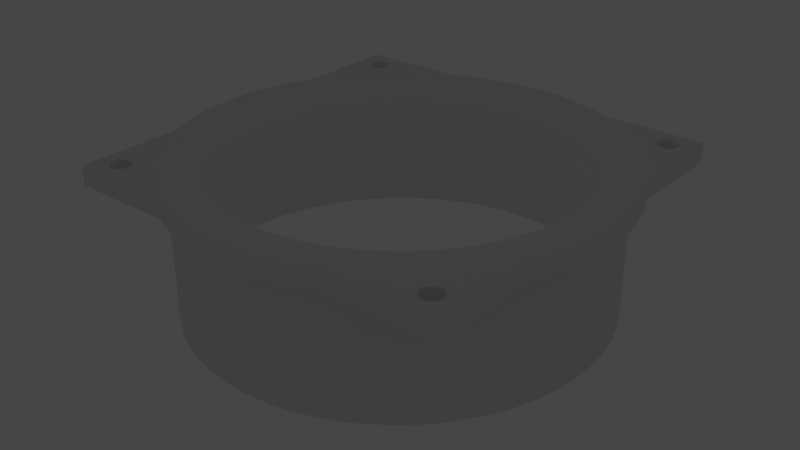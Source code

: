 # Source: fan-125tube.blend  (saved by Blender 2.82.7; exported with 4.5.12 LTS)
import bpy
from mathutils import Matrix  # noqa: F401  (used for matrix-valued properties, if any)

bpy.ops.wm.read_factory_settings(use_empty=True)
scene = bpy.context.scene
scene.name = 'Scene'

# ---- collections
col_collection = bpy.data.collections.new('Collection'); scene.collection.children.link(col_collection)

# ---- world
world_world = bpy.data.worlds.new('World'); scene.world = world_world
world_world.use_nodes = True; world_world.node_tree.nodes.clear()
_N = world_world.node_tree.nodes; _L = world_world.node_tree.links
n0 = _N.new('ShaderNodeOutputWorld'); n0.name = 'World Output'; n0.location = (300, 300)
n1 = _N.new('ShaderNodeBackground'); n1.name = 'Background'; n1.location = (10, 300)
n1.inputs[0].default_value = (0.05088, 0.05088, 0.05088, 1.0)
_L.new(n1.outputs[0], n0.inputs[0])
n0.is_active_output = True
world_world.color = (0.05088, 0.05088, 0.05088)
world_world.use_sun_shadow = False
world_world.sun_shadow_jitter_overblur = 0.0

# ---- cameras
cam_camera = bpy.data.cameras.new('Camera')
cam_camera.clip_end = 100.0
cam_camera.ortho_scale = 7.314

# ---- lights
light_light = bpy.data.lights.new('Light', 'POINT')
light_light.transmission_factor = 0.0
light_light.energy = 1000.0
light_light.shadow_soft_size = 0.1
light_light.shadow_maximum_resolution = 0.006
light_light.use_absolute_resolution = True

# ---- meshes
me_luefter_filter_klein = bpy.data.meshes.new('Luefter-Filter Klein')
me_luefter_filter_klein.from_pydata([(0.05572, 0.05342, -0.0148), (0.05572, 0.05342, -0.02065), (0.05583, 0.05258, -0.0148), (0.05583, 0.05258, -0.02065), (0.05572, 0.05174, -0.0148), (0.05572, 0.05174, -0.02065), (0.05539, 0.05096, -0.0148), (0.05539, 0.05096, -0.02065), (0.05488, 0.05029, -0.0148), (0.05488, 0.05029, -0.02065), (0.05421, 0.04977, -0.0148), (0.05421, 0.04977, -0.02065), (0.05342, 0.04945, -0.0148), (0.05342, 0.04945, -0.02065), (0.05258, 0.04934, -0.0148), (0.05258, 0.04934, -0.02065), (0.05174, 0.04945, -0.0148), (0.05174, 0.04945, -0.02065), (0.05096, 0.04977, -0.0148), (0.05096, 0.04977, -0.02065), (0.05029, 0.05029, -0.0148), (0.05029, 0.05029, -0.02065), (0.04977, 0.05096, -0.0148), (0.04977, 0.05096, -0.02065), (0.04945, 0.05174, -0.0148), (0.04945, 0.05174, -0.02065), (0.04934, 0.05258, -0.0148), (0.04934, 0.05258, -0.02065), (0.04945, 0.05342, -0.0148), (0.04945, 0.05342, -0.02065), (0.04977, 0.05421, -0.0148), (0.04977, 0.05421, -0.02065), (0.05029, 0.05488, -0.0148), (0.05029, 0.05488, -0.02065), (0.05096, 0.05539, -0.0148), (0.05096, 0.05539, -0.02065), (0.05174, 0.05572, -0.0148), (0.05174, 0.05572, -0.02065), (0.05258, 0.05583, -0.0148), (0.05258, 0.05583, -0.02065), (0.05342, 0.05572, -0.0148), (0.05342, 0.05572, -0.02065), (0.05421, 0.05539, -0.0148), (0.05421, 0.05539, -0.02065), (0.05488, 0.05488, -0.0148), (0.05488, 0.05488, -0.02065), (0.05539, 0.05421, -0.0148), (0.05539, 0.05421, -0.02065), (-0.04945, -0.05174, -0.0148), (-0.04945, -0.05174, -0.02065), (-0.04934, -0.05258, -0.0148), (-0.04934, -0.05258, -0.02065), (-0.04945, -0.05342, -0.0148), (-0.04945, -0.05342, -0.02065), (-0.04977, -0.05421, -0.0148), (-0.04977, -0.05421, -0.02065), (-0.05029, -0.05488, -0.0148), (-0.05029, -0.05488, -0.02065), (-0.05096, -0.05539, -0.0148), (-0.05096, -0.05539, -0.02065), (-0.05174, -0.05572, -0.0148), (-0.05174, -0.05572, -0.02065), (-0.05258, -0.05583, -0.0148), (-0.05258, -0.05583, -0.02065), (-0.05342, -0.05572, -0.0148), (-0.05342, -0.05572, -0.02065), (-0.05421, -0.05539, -0.0148), (-0.05421, -0.05539, -0.02065), (-0.05488, -0.05488, -0.0148), (-0.05488, -0.05488, -0.02065), (-0.05539, -0.05421, -0.0148), (-0.05539, -0.05421, -0.02065), (-0.05572, -0.05342, -0.0148), (-0.05572, -0.05342, -0.02065), (-0.05583, -0.05258, -0.0148), (-0.05583, -0.05258, -0.02065), (-0.05572, -0.05174, -0.0148), (-0.05572, -0.05174, -0.02065), (-0.05539, -0.05096, -0.0148), (-0.05539, -0.05096, -0.02065), (-0.05488, -0.05029, -0.0148), (-0.05488, -0.05029, -0.02065), (-0.05421, -0.04977, -0.0148), (-0.05421, -0.04977, -0.02065), (-0.05342, -0.04945, -0.0148), (-0.05342, -0.04945, -0.02065), (-0.05258, -0.04934, -0.0148), (-0.05258, -0.04934, -0.02065), (-0.05174, -0.04945, -0.0148), (-0.05174, -0.04945, -0.02065), (-0.05096, -0.04977, -0.0148), (-0.05096, -0.04977, -0.02065), (-0.05029, -0.05029, -0.0148), (-0.05029, -0.05029, -0.02065), (-0.04977, -0.05096, -0.0148), (-0.04977, -0.05096, -0.02065), (0.05572, -0.05174, -0.0148), (0.05572, -0.05174, -0.02065), (0.05583, -0.05258, -0.0148), (0.05583, -0.05258, -0.02065), (0.05572, -0.05342, -0.0148), (0.05572, -0.05342, -0.02065), (0.05539, -0.05421, -0.0148), (0.05539, -0.05421, -0.02065), (0.05488, -0.05488, -0.0148), (0.05488, -0.05488, -0.02065), (0.05421, -0.05539, -0.0148), (0.05421, -0.05539, -0.02065), (0.05342, -0.05572, -0.0148), (0.05342, -0.05572, -0.02065), (0.05258, -0.05583, -0.0148), (0.05258, -0.05583, -0.02065), (0.05174, -0.05572, -0.0148), (0.05174, -0.05572, -0.02065), (0.05096, -0.05539, -0.0148), (0.05096, -0.05539, -0.02065), (0.05029, -0.05488, -0.0148), (0.05029, -0.05488, -0.02065), (0.04977, -0.05421, -0.0148), (0.04977, -0.05421, -0.02065), (0.04945, -0.05342, -0.0148), (0.04945, -0.05342, -0.02065), (0.04934, -0.05258, -0.0148), (0.04934, -0.05258, -0.02065), (0.04945, -0.05174, -0.0148), (0.04945, -0.05174, -0.02065), (0.04977, -0.05096, -0.0148), (0.04977, -0.05096, -0.02065), (0.05029, -0.05029, -0.0148), (0.05029, -0.05029, -0.02065), (0.05096, -0.04977, -0.0148), (0.05096, -0.04977, -0.02065), (0.05174, -0.04945, -0.0148), (0.05174, -0.04945, -0.02065), (0.05258, -0.04934, -0.0148), (0.05258, -0.04934, -0.02065), (0.05342, -0.04945, -0.0148), (0.05342, -0.04945, -0.02065), (0.05421, -0.04977, -0.0148), (0.05421, -0.04977, -0.02065), (0.05488, -0.05029, -0.0148), (0.05488, -0.05029, -0.02065), (0.05539, -0.05096, -0.0148), (0.05539, -0.05096, -0.02065), (0.05506, 0.004279, -0.0148), (0.05522, 1.003e-11, -0.0148), (0.05506, -0.004279, -0.0148), (0.05456, -0.008533, -0.0148), (0.05373, -0.01274, -0.0148), (0.05259, -0.01686, -0.0148), (0.05112, -0.02089, -0.0148), (0.04935, -0.02478, -0.0148), (0.04728, -0.02853, -0.0148), (0.04493, -0.03211, -0.0148), (0.0423, -0.0355, -0.0148), (0.03943, -0.03867, -0.0148), (0.03631, -0.04161, -0.0148), (0.03298, -0.0443, -0.0148), (0.02945, -0.04672, -0.0148), (0.02574, -0.04886, -0.0148), (0.02187, -0.05071, -0.0148), (0.01788, -0.05225, -0.0148), (0.01377, -0.05348, -0.0148), (0.009589, -0.05438, -0.0148), (0.005346, -0.05496, -0.0148), (0.001071, -0.05521, -0.0148), (-0.003211, -0.05513, -0.0148), (-0.007473, -0.05472, -0.0148), (-0.01169, -0.05397, -0.0148), (-0.01584, -0.0529, -0.0148), (-0.01989, -0.05152, -0.0148), (-0.02382, -0.04982, -0.0148), (-0.02761, -0.04782, -0.0148), (-0.03123, -0.04554, -0.0148), (-0.03467, -0.04298, -0.0148), (-0.0379, -0.04017, -0.0148), (-0.0409, -0.03711, -0.0148), (-0.04365, -0.03383, -0.0148), (-0.04614, -0.03035, -0.0148), (-0.04835, -0.02668, -0.0148), (-0.05027, -0.02285, -0.0148), (-0.05189, -0.01889, -0.0148), (-0.0532, -0.01481, -0.0148), (-0.05419, -0.01064, -0.0148), (-0.05485, -0.006411, -0.0148), (-0.05518, -0.002141, -0.0148), (-0.05518, 0.002141, -0.0148), (-0.05485, 0.006411, -0.0148), (-0.05419, 0.01064, -0.0148), (-0.0532, 0.01481, -0.0148), (-0.05189, 0.01889, -0.0148), (-0.05027, 0.02285, -0.0148), (-0.04835, 0.02668, -0.0148), (-0.04614, 0.03035, -0.0148), (-0.04365, 0.03383, -0.0148), (-0.0409, 0.03711, -0.0148), (-0.0379, 0.04017, -0.0148), (-0.03467, 0.04298, -0.0148), (-0.03123, 0.04554, -0.0148), (-0.02761, 0.04782, -0.0148), (-0.02382, 0.04982, -0.0148), (-0.01989, 0.05152, -0.0148), (-0.01584, 0.0529, -0.0148), (-0.01169, 0.05397, -0.0148), (-0.007473, 0.05472, -0.0148), (-0.003211, 0.05513, -0.0148), (0.001071, 0.05521, -0.0148), (0.005346, 0.05496, -0.0148), (0.009589, 0.05438, -0.0148), (0.01377, 0.05348, -0.0148), (0.01788, 0.05225, -0.0148), (0.02187, 0.05071, -0.0148), (0.02574, 0.04886, -0.0148), (0.02945, 0.04672, -0.0148), (0.03298, 0.0443, -0.0148), (0.03631, 0.04161, -0.0148), (0.03943, 0.03867, -0.0148), (0.0423, 0.0355, -0.0148), (0.04493, 0.03211, -0.0148), (0.04728, 0.02853, -0.0148), (0.04935, 0.02478, -0.0148), (0.05112, 0.02089, -0.0148), (0.05259, 0.01686, -0.0148), (0.05373, 0.01274, -0.0148), (0.05456, 0.008533, -0.0148), (-0.04945, 0.05342, -0.0148), (-0.04945, 0.05342, -0.02065), (-0.04934, 0.05258, -0.0148), (-0.04934, 0.05258, -0.02065), (-0.04945, 0.05174, -0.0148), (-0.04945, 0.05174, -0.02065), (-0.04977, 0.05096, -0.0148), (-0.04977, 0.05096, -0.02065), (-0.05029, 0.05029, -0.0148), (-0.05029, 0.05029, -0.02065), (-0.05096, 0.04977, -0.0148), (-0.05096, 0.04977, -0.02065), (-0.05174, 0.04945, -0.0148), (-0.05174, 0.04945, -0.02065), (-0.05258, 0.04934, -0.0148), (-0.05258, 0.04934, -0.02065), (-0.05342, 0.04945, -0.0148), (-0.05342, 0.04945, -0.02065), (-0.05421, 0.04977, -0.0148), (-0.05421, 0.04977, -0.02065), (-0.05488, 0.05029, -0.0148), (-0.05488, 0.05029, -0.02065), (-0.05539, 0.05096, -0.0148), (-0.05539, 0.05096, -0.02065), (-0.05572, 0.05174, -0.0148), (-0.05572, 0.05174, -0.02065), (-0.05583, 0.05258, -0.0148), (-0.05583, 0.05258, -0.02065), (-0.05572, 0.05342, -0.0148), (-0.05572, 0.05342, -0.02065), (-0.05539, 0.05421, -0.0148), (-0.05539, 0.05421, -0.02065), (-0.05488, 0.05488, -0.0148), (-0.05488, 0.05488, -0.02065), (-0.05421, 0.05539, -0.0148), (-0.05421, 0.05539, -0.02065), (-0.05342, 0.05572, -0.0148), (-0.05342, 0.05572, -0.02065), (-0.05258, 0.05583, -0.0148), (-0.05258, 0.05583, -0.02065), (-0.05174, 0.05572, -0.0148), (-0.05174, 0.05572, -0.02065), (-0.05096, 0.05539, -0.0148), (-0.05096, 0.05539, -0.02065), (-0.05029, 0.05488, -0.0148), (-0.05029, 0.05488, -0.02065), (-0.04977, 0.05421, -0.0148), (-0.04977, 0.05421, -0.02065), (0.006492, 0.0659, -0.02065), (0.006492, 0.0659, -0.0148), (0.02859, 0.05972, -0.0148), (0.02859, 0.05972, -0.02065), (0.02508, 0.06128, -0.0148), (0.02508, 0.06128, -0.02065), (0.02148, 0.06263, -0.0148), (0.02148, 0.06263, -0.02065), (0.01781, 0.06378, -0.0148), (0.01781, 0.06378, -0.02065), (0.01408, 0.0647, -0.0148), (0.01408, 0.0647, -0.02065), (0.0103, 0.06541, -0.0148), (0.0103, 0.06541, -0.02065), (0.05972, 0.05972, -0.02065), (0.05972, 0.05972, -0.0148), (0.05972, 0.02859, -0.02065), (0.05972, 0.02859, -0.0148), (0.0659, 0.006492, -0.0148), (0.0659, 0.006492, -0.02065), (0.06541, 0.0103, -0.0148), (0.06541, 0.0103, -0.02065), (0.0647, 0.01408, -0.0148), (0.0647, 0.01408, -0.02065), (0.06378, 0.01781, -0.0148), (0.06378, 0.01781, -0.02065), (0.06263, 0.02148, -0.0148), (0.06263, 0.02148, -0.02065), (0.06128, 0.02508, -0.0148), (0.06128, 0.02508, -0.02065), (0.0659, -0.006492, -0.02065), (0.0659, -0.006492, -0.0148), (0.05972, -0.02859, -0.0148), (0.05972, -0.02859, -0.02065), (0.06128, -0.02508, -0.0148), (0.06128, -0.02508, -0.02065), (0.06263, -0.02148, -0.0148), (0.06263, -0.02148, -0.02065), (0.06378, -0.01781, -0.0148), (0.06378, -0.01781, -0.02065), (0.0647, -0.01408, -0.0148), (0.0647, -0.01408, -0.02065), (0.06541, -0.0103, -0.0148), (0.06541, -0.0103, -0.02065), (0.05972, -0.05972, -0.02065), (0.05972, -0.05972, -0.0148), (0.02859, -0.05972, -0.02065), (0.02859, -0.05972, -0.0148), (0.006492, -0.0659, -0.0148), (0.006492, -0.0659, -0.02065), (0.0103, -0.06541, -0.0148), (0.0103, -0.06541, -0.02065), (0.01408, -0.0647, -0.0148), (0.01408, -0.0647, -0.02065), (0.01781, -0.06378, -0.0148), (0.01781, -0.06378, -0.02065), (0.02148, -0.06263, -0.0148), (0.02148, -0.06263, -0.02065), (0.02508, -0.06128, -0.0148), (0.02508, -0.06128, -0.02065), (-0.006492, -0.0659, -0.02065), (-0.006492, -0.0659, -0.0148), (-0.02859, -0.05972, -0.0148), (-0.02859, -0.05972, -0.02065), (-0.02508, -0.06128, -0.0148), (-0.02508, -0.06128, -0.02065), (-0.02148, -0.06263, -0.0148), (-0.02148, -0.06263, -0.02065), (-0.01781, -0.06378, -0.0148), (-0.01781, -0.06378, -0.02065), (-0.01408, -0.0647, -0.0148), (-0.01408, -0.0647, -0.02065), (-0.0103, -0.06541, -0.0148), (-0.0103, -0.06541, -0.02065), (-0.05972, -0.05972, -0.02065), (-0.05972, -0.05972, -0.0148), (-0.05972, -0.02859, -0.02065), (-0.05972, -0.02859, -0.0148), (-0.0659, -0.006492, -0.0148), (-0.0659, -0.006492, -0.02065), (-0.06541, -0.0103, -0.0148), (-0.06541, -0.0103, -0.02065), (-0.0647, -0.01408, -0.0148), (-0.0647, -0.01408, -0.02065), (-0.06378, -0.01781, -0.0148), (-0.06378, -0.01781, -0.02065), (-0.06263, -0.02148, -0.0148), (-0.06263, -0.02148, -0.02065), (-0.06128, -0.02508, -0.0148), (-0.06128, -0.02508, -0.02065), (-0.0659, 0.006492, -0.02065), (-0.0659, 0.006492, -0.0148), (-0.05972, 0.02859, -0.0148), (-0.05972, 0.02859, -0.02065), (-0.06128, 0.02508, -0.0148), (-0.06128, 0.02508, -0.02065), (-0.06263, 0.02148, -0.0148), (-0.06263, 0.02148, -0.02065), (-0.06378, 0.01781, -0.0148), (-0.06378, 0.01781, -0.02065), (-0.0647, 0.01408, -0.0148), (-0.0647, 0.01408, -0.02065), (-0.06541, 0.0103, -0.0148), (-0.06541, 0.0103, -0.02065), (-0.05972, 0.05972, -0.02065), (-0.05972, 0.05972, -0.0148), (-0.02859, 0.05972, -0.02065), (-0.02859, 0.05972, -0.0148), (-0.006492, 0.0659, -0.0148), (-0.006492, 0.0659, -0.02065), (-0.0103, 0.06541, -0.0148), (-0.0103, 0.06541, -0.02065), (-0.01408, 0.0647, -0.0148), (-0.01408, 0.0647, -0.02065), (-0.01781, 0.06378, -0.0148), (-0.01781, 0.06378, -0.02065), (-0.02148, 0.06263, -0.0148), (-0.02148, 0.06263, -0.02065), (-0.02508, 0.06128, -0.0148), (-0.02508, 0.06128, -0.02065), (0.05756, 0.00453, -0.02683), (0.06185, 0.005307, -0.02065), (0.06205, 4.376e-08, -0.02065), (0.05773, 4.417e-08, -0.02683), (0.06185, -0.005307, -0.02065), (0.05756, -0.00453, -0.02683), (0.06136, -0.009504, -0.02065), (0.05704, -0.009032, -0.02683), (0.0604, -0.01449, -0.02065), (0.05618, -0.01348, -0.02683), (0.0591, -0.01919, -0.02065), (0.05498, -0.01785, -0.02683), (0.05717, -0.02458, -0.02065), (0.05344, -0.02211, -0.02683), (0.05569, -0.02787, -0.02065), (0.05159, -0.02623, -0.02683), (0.05417, -0.03068, -0.02065), (0.04943, -0.0302, -0.02683), (0.04963, -0.03768, -0.02065), (0.04697, -0.03399, -0.02683), (0.04755, -0.04039, -0.02065), (0.04423, -0.03757, -0.02683), (0.04431, -0.044, -0.02065), (0.04122, -0.04093, -0.02683), (0.04081, -0.04735, -0.02065), (0.03796, -0.04404, -0.02683), (0.03848, -0.04925, -0.02065), (0.03448, -0.04689, -0.02683), (0.03098, -0.05445, -0.02065), (0.03078, -0.04945, -0.02683), (0.02824, -0.05605, -0.02065), (0.02691, -0.05172, -0.02683), (0.02573, -0.05726, -0.02065), (0.02287, -0.05367, -0.02683), (0.02009, -0.05946, -0.02065), (0.01869, -0.05531, -0.02683), (0.01548, -0.06086, -0.02065), (0.0144, -0.05661, -0.02683), (0.01078, -0.06189, -0.02065), (0.01003, -0.05757, -0.02683), (0.006009, -0.06255, -0.02065), (0.00559, -0.05818, -0.02683), (0.001611, -0.06281, -0.02065), (0.00112, -0.05844, -0.02683), (-0.004449, -0.06269, -0.02065), (-0.003356, -0.05835, -0.02683), (-0.008003, -0.06234, -0.02065), (-0.007813, -0.05792, -0.02683), (-0.01314, -0.06142, -0.02065), (-0.01222, -0.05713, -0.02683), (-0.0178, -0.0602, -0.02065), (-0.01656, -0.056, -0.02683), (-0.02236, -0.05863, -0.02065), (-0.02079, -0.05453, -0.02683), (-0.02749, -0.05638, -0.02065), (-0.0249, -0.05273, -0.02683), (-0.02962, -0.05525, -0.02065), (-0.02887, -0.05062, -0.02683), (-0.03574, -0.05134, -0.02065), (-0.03265, -0.04821, -0.02683), (-0.03897, -0.04892, -0.02065), (-0.03624, -0.0455, -0.02683), (-0.04259, -0.04571, -0.02065), (-0.03962, -0.04252, -0.02683), (-0.04596, -0.04223, -0.02065), (-0.04275, -0.03928, -0.02683), (-0.04763, -0.04023, -0.02065), (-0.04563, -0.03581, -0.02683), (-0.05339, -0.03204, -0.02065), (-0.04823, -0.03212, -0.02683), (-0.05501, -0.0293, -0.02065), (-0.05055, -0.02824, -0.02683), (-0.0559, -0.02751, -0.02065), (-0.05256, -0.02419, -0.02683), (-0.05832, -0.02149, -0.02065), (-0.05425, -0.01999, -0.02683), (-0.05979, -0.01685, -0.02065), (-0.05562, -0.01568, -0.02683), (-0.0609, -0.01211, -0.02065), (-0.05665, -0.01126, -0.02683), (-0.06174, -0.006697, -0.02065), (-0.05734, -0.006786, -0.02683), (-0.06197, -0.003706, -0.02065), (-0.05769, -0.002267, -0.02683), (-0.06197, 0.003052, -0.02065), (-0.05769, 0.002267, -0.02683), (-0.06165, 0.007296, -0.02065), (-0.05734, 0.006786, -0.02683), (-0.0609, 0.01211, -0.02065), (-0.05665, 0.01126, -0.02683), (-0.05979, 0.01685, -0.02065), (-0.05562, 0.01568, -0.02683), (-0.05832, 0.02149, -0.02065), (-0.05425, 0.01999, -0.02683), (-0.0559, 0.02751, -0.02065), (-0.05256, 0.02419, -0.02683), (-0.05501, 0.0293, -0.02065), (-0.05055, 0.02824, -0.02683), (-0.05339, 0.03204, -0.02065), (-0.04823, 0.03212, -0.02683), (-0.04763, 0.04023, -0.02065), (-0.04563, 0.03581, -0.02683), (-0.04596, 0.04223, -0.02065), (-0.04275, 0.03928, -0.02683), (-0.04259, 0.04571, -0.02065), (-0.03962, 0.04252, -0.02683), (-0.03897, 0.04892, -0.02065), (-0.03624, 0.0455, -0.02683), (-0.03574, 0.05134, -0.02065), (-0.03265, 0.04821, -0.02683), (-0.02962, 0.05525, -0.02065), (-0.02887, 0.05062, -0.02683), (-0.02749, 0.05638, -0.02065), (-0.0249, 0.05273, -0.02683), (-0.02236, 0.05863, -0.02065), (-0.02079, 0.05453, -0.02683), (-0.0178, 0.0602, -0.02065), (-0.01656, 0.056, -0.02683), (-0.01314, 0.06142, -0.02065), (-0.01222, 0.05713, -0.02683), (-0.008003, 0.06234, -0.02065), (-0.007813, 0.05792, -0.02683), (-0.004449, 0.06269, -0.02065), (-0.003356, 0.05835, -0.02683), (0.001611, 0.06281, -0.02065), (0.00112, 0.05844, -0.02683), (0.006009, 0.06255, -0.02065), (0.00559, 0.05818, -0.02683), (0.01078, 0.06189, -0.02065), (0.01003, 0.05757, -0.02683), (0.01548, 0.06086, -0.02065), (0.0144, 0.05661, -0.02683), (0.02009, 0.05946, -0.02065), (0.01869, 0.05531, -0.02683), (0.02573, 0.05726, -0.02065), (0.02287, 0.05367, -0.02683), (0.02824, 0.05605, -0.02065), (0.02691, 0.05172, -0.02683), (0.03098, 0.05445, -0.02065), (0.03078, 0.04945, -0.02683), (0.03848, 0.04925, -0.02065), (0.03448, 0.04689, -0.02683), (0.04081, 0.04735, -0.02065), (0.03796, 0.04404, -0.02683), (0.04431, 0.044, -0.02065), (0.04122, 0.04093, -0.02683), (0.04755, 0.0404, -0.02065), (0.04423, 0.03757, -0.02683), (0.04963, 0.03768, -0.02065), (0.04697, 0.03399, -0.02683), (0.05417, 0.03068, -0.02065), (0.04943, 0.0302, -0.02683), (0.05569, 0.02787, -0.02065), (0.05159, 0.02623, -0.02683), (0.05717, 0.02458, -0.02065), (0.05344, 0.02211, -0.02683), (0.0591, 0.01919, -0.02065), (0.05498, 0.01785, -0.02683), (0.0604, 0.01449, -0.02065), (0.05618, 0.01348, -0.02683), (0.06136, 0.009504, -0.02065), (0.05704, 0.009032, -0.02683), (0.05756, 0.00453, -0.05334), (0.06185, 0.005307, -0.05791), (0.06205, 8.32e-08, -0.05791), (0.05773, 8.36e-08, -0.05334), (0.06185, -0.005307, -0.05791), (0.05756, -0.00453, -0.05334), (0.06136, -0.009504, -0.05791), (0.05704, -0.009032, -0.05334), (0.0604, -0.01449, -0.05791), (0.05618, -0.01348, -0.05334), (0.05911, -0.01919, -0.05791), (0.05498, -0.01785, -0.05334), (0.05717, -0.02458, -0.05791), (0.05344, -0.02211, -0.05334), (0.05569, -0.02787, -0.05791), (0.05159, -0.02623, -0.05334), (0.05417, -0.03068, -0.05791), (0.04943, -0.0302, -0.05334), (0.04963, -0.03768, -0.05791), (0.04697, -0.03399, -0.05334), (0.04755, -0.04039, -0.05791), (0.04423, -0.03757, -0.05334), (0.04431, -0.044, -0.05791), (0.04122, -0.04093, -0.05334), (0.04081, -0.04735, -0.05791), (0.03796, -0.04404, -0.05334), (0.03848, -0.04925, -0.05791), (0.03448, -0.04689, -0.05334), (0.03098, -0.05445, -0.05791), (0.03078, -0.04945, -0.05334), (0.02824, -0.05605, -0.05791), (0.02691, -0.05172, -0.05334), (0.02573, -0.05726, -0.05791), (0.02287, -0.05367, -0.05334), (0.02009, -0.05946, -0.05791), (0.01869, -0.05531, -0.05334), (0.01548, -0.06086, -0.05791), (0.0144, -0.05661, -0.05334), (0.01078, -0.06189, -0.05791), (0.01003, -0.05757, -0.05334), (0.00601, -0.06255, -0.05791), (0.00559, -0.05818, -0.05334), (0.001612, -0.06281, -0.05791), (0.001121, -0.05844, -0.05334), (-0.004449, -0.06269, -0.05791), (-0.003356, -0.05835, -0.05334), (-0.008002, -0.06234, -0.05791), (-0.007812, -0.05792, -0.05334), (-0.01314, -0.06142, -0.05791), (-0.01222, -0.05713, -0.05334), (-0.0178, -0.0602, -0.05791), (-0.01656, -0.056, -0.05334), (-0.02235, -0.05863, -0.05791), (-0.02079, -0.05453, -0.05334), (-0.02749, -0.05638, -0.05791), (-0.0249, -0.05273, -0.05334), (-0.02962, -0.05525, -0.05791), (-0.02886, -0.05062, -0.05334), (-0.03574, -0.05134, -0.05791), (-0.03265, -0.04821, -0.05334), (-0.03897, -0.04892, -0.05791), (-0.03624, -0.0455, -0.05334), (-0.04259, -0.04571, -0.05791), (-0.03962, -0.04252, -0.05334), (-0.04596, -0.04223, -0.05791), (-0.04275, -0.03928, -0.05334), (-0.04763, -0.04023, -0.05791), (-0.04563, -0.03581, -0.05334), (-0.05339, -0.03204, -0.05791), (-0.04823, -0.03212, -0.05334), (-0.05501, -0.0293, -0.05791), (-0.05055, -0.02824, -0.05334), (-0.0559, -0.02751, -0.05791), (-0.05256, -0.02419, -0.05334), (-0.05832, -0.02149, -0.05791), (-0.05425, -0.01999, -0.05334), (-0.05979, -0.01685, -0.05791), (-0.05562, -0.01568, -0.05334), (-0.0609, -0.01211, -0.05791), (-0.05665, -0.01126, -0.05334), (-0.06174, -0.006697, -0.05791), (-0.05734, -0.006786, -0.05334), (-0.06197, -0.003706, -0.05791), (-0.05769, -0.002266, -0.05334), (-0.06197, 0.003052, -0.05791), (-0.05769, 0.002267, -0.05334), (-0.06165, 0.007296, -0.05791), (-0.05734, 0.006786, -0.05334), (-0.0609, 0.01211, -0.05791), (-0.05665, 0.01126, -0.05334), (-0.05979, 0.01685, -0.05791), (-0.05562, 0.01568, -0.05334), (-0.05832, 0.02149, -0.05791), (-0.05425, 0.01999, -0.05334), (-0.0559, 0.02751, -0.05791), (-0.05256, 0.02419, -0.05334), (-0.05501, 0.0293, -0.05791), (-0.05055, 0.02824, -0.05334), (-0.05339, 0.03204, -0.05791), (-0.04823, 0.03212, -0.05334), (-0.04763, 0.04023, -0.05791), (-0.04563, 0.03581, -0.05334), (-0.04596, 0.04223, -0.05791), (-0.04275, 0.03928, -0.05334), (-0.04259, 0.04571, -0.05791), (-0.03962, 0.04252, -0.05334), (-0.03897, 0.04892, -0.05791), (-0.03624, 0.0455, -0.05334), (-0.03574, 0.05134, -0.05791), (-0.03265, 0.04821, -0.05334), (-0.02962, 0.05525, -0.05791), (-0.02886, 0.05062, -0.05334), (-0.02749, 0.05638, -0.05791), (-0.0249, 0.05273, -0.05334), (-0.02235, 0.05863, -0.05791), (-0.02079, 0.05453, -0.05334), (-0.0178, 0.0602, -0.05791), (-0.01656, 0.056, -0.05334), (-0.01314, 0.06142, -0.05791), (-0.01222, 0.05713, -0.05334), (-0.008002, 0.06234, -0.05791), (-0.007812, 0.05792, -0.05334), (-0.004449, 0.06269, -0.05791), (-0.003356, 0.05835, -0.05334), (0.001612, 0.06281, -0.05791), (0.001121, 0.05844, -0.05334), (0.00601, 0.06255, -0.05791), (0.00559, 0.05818, -0.05334), (0.01078, 0.06189, -0.05791), (0.01003, 0.05757, -0.05334), (0.01548, 0.06086, -0.05791), (0.0144, 0.05661, -0.05334), (0.02009, 0.05946, -0.05791), (0.01869, 0.05531, -0.05334), (0.02573, 0.05726, -0.05791), (0.02287, 0.05367, -0.05334), (0.02824, 0.05605, -0.05791), (0.02691, 0.05172, -0.05334), (0.03098, 0.05445, -0.05791), (0.03078, 0.04945, -0.05334), (0.03848, 0.04925, -0.05791), (0.03448, 0.04689, -0.05334), (0.04081, 0.04735, -0.05791), (0.03796, 0.04404, -0.05334), (0.04431, 0.044, -0.05791), (0.04122, 0.04093, -0.05334), (0.04755, 0.0404, -0.05791), (0.04423, 0.03757, -0.05334), (0.04963, 0.03768, -0.05791), (0.04697, 0.03399, -0.05334), (0.05417, 0.03068, -0.05791), (0.04943, 0.0302, -0.05334), (0.05569, 0.02787, -0.05791), (0.05159, 0.02623, -0.05334), (0.05717, 0.02458, -0.05791), (0.05344, 0.02211, -0.05334), (0.05911, 0.01919, -0.05791), (0.05498, 0.01785, -0.05334), (0.0604, 0.01449, -0.05791), (0.05618, 0.01348, -0.05334), (0.06136, 0.009504, -0.05791), (0.05704, 0.009032, -0.05334)], [], [(0, 1, 2), (2, 1, 3), (2, 3, 4), (4, 3, 5), (4, 5, 6), (6, 5, 7), (6, 7, 8), (8, 7, 9), (8, 9, 10), (10, 9, 11), (10, 11, 12), (12, 11, 13), (12, 13, 14), (14, 13, 15), (14, 15, 16), (16, 15, 17), (16, 17, 18), (18, 17, 19), (18, 19, 20), (20, 19, 21), (20, 21, 22), (22, 21, 23), (22, 23, 24), (24, 23, 25), (24, 25, 26), (26, 25, 27), (26, 27, 28), (28, 27, 29), (28, 29, 30), (30, 29, 31), (30, 31, 32), (32, 31, 33), (32, 33, 34), (34, 33, 35), (34, 35, 36), (36, 35, 37), (36, 37, 38), (38, 37, 39), (38, 39, 40), (40, 39, 41), (40, 41, 42), (42, 41, 43), (42, 43, 44), (44, 43, 45), (44, 45, 46), (46, 45, 47), (46, 47, 0), (0, 47, 1), (48, 49, 50), (50, 49, 51), (50, 51, 52), (52, 51, 53), (52, 53, 54), (54, 53, 55), (54, 55, 56), (56, 55, 57), (56, 57, 58), (58, 57, 59), (58, 59, 60), (60, 59, 61), (60, 61, 62), (62, 61, 63), (62, 63, 64), (64, 63, 65), (64, 65, 66), (66, 65, 67), (66, 67, 68), (68, 67, 69), (68, 69, 70), (70, 69, 71), (70, 71, 72), (72, 71, 73), (72, 73, 74), (74, 73, 75), (74, 75, 76), (76, 75, 77), (76, 77, 78), (78, 77, 79), (78, 79, 80), (80, 79, 81), (80, 81, 82), (82, 81, 83), (82, 83, 84), (84, 83, 85), (84, 85, 86), (86, 85, 87), (86, 87, 88), (88, 87, 89), (88, 89, 90), (90, 89, 91), (90, 91, 92), (92, 91, 93), (92, 93, 94), (94, 93, 95), (94, 95, 48), (48, 95, 49), (96, 97, 98), (98, 97, 99), (98, 99, 100), (100, 99, 101), (100, 101, 102), (102, 101, 103), (102, 103, 104), (104, 103, 105), (104, 105, 106), (106, 105, 107), (106, 107, 108), (108, 107, 109), (108, 109, 110), (110, 109, 111), (110, 111, 112), (112, 111, 113), (112, 113, 114), (114, 113, 115), (114, 115, 116), (116, 115, 117), (116, 117, 118), (118, 117, 119), (118, 119, 120), (120, 119, 121), (120, 121, 122), (122, 121, 123), (122, 123, 124), (124, 123, 125), (124, 125, 126), (126, 125, 127), (126, 127, 128), (128, 127, 129), (128, 129, 130), (130, 129, 131), (130, 131, 132), (132, 131, 133), (132, 133, 134), (134, 133, 135), (134, 135, 136), (136, 135, 137), (136, 137, 138), (138, 137, 139), (138, 139, 140), (140, 139, 141), (140, 141, 142), (142, 141, 143), (142, 143, 96), (96, 143, 97), (145, 393, 396), (394, 553, 292), (146, 396, 398), (395, 292, 303), (147, 398, 400), (397, 303, 399), (148, 400, 402), (399, 303, 316), (149, 402, 404), (312, 403, 401), (150, 404, 406), (310, 405, 403), (151, 406, 408), (407, 405, 306), (152, 408, 410), (306, 409, 407), (153, 410, 412), (306, 411, 409), (154, 412, 414), (133, 413, 411), (155, 414, 416), (131, 415, 413), (156, 416, 418), (129, 417, 415), (157, 418, 420), (419, 417, 125), (158, 420, 422), (421, 419, 319), (159, 422, 424), (319, 423, 421), (160, 424, 426), (319, 425, 423), (161, 426, 428), (332, 427, 425), (162, 428, 430), (328, 429, 427), (163, 430, 432), (326, 431, 429), (164, 432, 434), (324, 433, 431), (165, 434, 436), (322, 435, 433), (166, 436, 438), (333, 437, 435), (167, 438, 440), (333, 439, 437), (168, 440, 442), (346, 441, 439), (169, 442, 444), (342, 443, 441), (170, 444, 446), (340, 445, 443), (171, 446, 448), (338, 447, 445), (172, 448, 450), (336, 449, 447), (173, 450, 452), (336, 451, 449), (174, 452, 454), (49, 453, 451), (175, 454, 456), (95, 455, 453), (176, 456, 458), (93, 457, 455), (177, 458, 460), (91, 459, 457), (178, 460, 462), (461, 459, 349), (179, 462, 464), (349, 463, 461), (180, 464, 466), (349, 465, 463), (181, 466, 468), (362, 467, 465), (182, 468, 470), (360, 469, 467), (183, 470, 472), (356, 471, 469), (184, 472, 474), (354, 473, 471), (185, 474, 476), (352, 475, 473), (186, 476, 478), (352, 477, 475), (187, 478, 480), (363, 479, 477), (188, 480, 482), (376, 481, 479), (189, 482, 484), (374, 483, 481), (190, 484, 486), (370, 485, 483), (191, 486, 488), (368, 487, 485), (192, 488, 490), (366, 489, 487), (193, 490, 492), (491, 489, 366), (194, 492, 494), (366, 493, 491), (195, 494, 496), (366, 238, 493), (196, 496, 498), (495, 236, 234), (197, 498, 500), (497, 234, 232), (198, 500, 502), (499, 232, 230), (199, 502, 504), (501, 230, 379), (200, 504, 506), (503, 379, 505), (201, 506, 508), (505, 379, 392), (202, 508, 510), (507, 392, 390), (203, 510, 512), (509, 390, 388), (204, 512, 514), (511, 388, 386), (205, 514, 516), (382, 515, 513), (206, 516, 518), (382, 517, 515), (207, 518, 520), (273, 519, 517), (208, 520, 522), (286, 521, 519), (209, 522, 524), (284, 523, 521), (210, 524, 526), (282, 525, 523), (211, 526, 528), (278, 527, 525), (212, 528, 530), (529, 527, 276), (213, 530, 532), (276, 531, 529), (214, 532, 534), (276, 533, 531), (215, 534, 536), (25, 535, 533), (216, 536, 538), (21, 537, 535), (217, 538, 540), (19, 539, 537), (218, 540, 542), (541, 539, 17), (219, 542, 544), (543, 541, 289), (220, 544, 546), (289, 545, 543), (221, 546, 548), (289, 547, 545), (222, 548, 550), (300, 549, 547), (223, 550, 552), (298, 551, 549), (224, 552, 554), (296, 553, 551), (292, 553, 294), (144, 393, 145), (225, 226, 227), (227, 226, 228), (227, 228, 229), (229, 228, 230), (229, 230, 231), (231, 230, 232), (231, 232, 233), (233, 232, 234), (233, 234, 235), (235, 234, 236), (235, 236, 237), (237, 236, 238), (237, 238, 239), (239, 238, 240), (239, 240, 241), (241, 240, 242), (241, 242, 243), (243, 242, 244), (243, 244, 245), (245, 244, 246), (245, 246, 247), (247, 246, 248), (247, 248, 249), (249, 248, 250), (249, 250, 251), (251, 250, 252), (251, 252, 253), (253, 252, 254), (253, 254, 255), (255, 254, 256), (255, 256, 257), (257, 256, 258), (257, 258, 259), (259, 258, 260), (259, 260, 261), (261, 260, 262), (261, 262, 263), (263, 262, 264), (263, 264, 265), (265, 264, 266), (265, 266, 267), (267, 266, 268), (267, 268, 269), (269, 268, 270), (269, 270, 271), (271, 270, 272), (271, 272, 225), (225, 272, 226), (275, 276, 277), (277, 276, 278), (277, 278, 279), (279, 278, 280), (279, 280, 281), (281, 280, 282), (281, 282, 283), (283, 282, 284), (283, 284, 285), (285, 284, 286), (285, 286, 274), (274, 286, 273), (287, 276, 288), (288, 276, 275), (289, 287, 290), (290, 287, 288), (291, 292, 293), (293, 292, 294), (293, 294, 295), (295, 294, 296), (295, 296, 297), (297, 296, 298), (297, 298, 299), (299, 298, 300), (299, 300, 301), (301, 300, 302), (301, 302, 290), (290, 302, 289), (291, 303, 292), (291, 304, 303), (305, 306, 307), (307, 306, 308), (307, 308, 309), (309, 308, 310), (309, 310, 311), (311, 310, 312), (311, 312, 313), (313, 312, 314), (313, 314, 315), (315, 314, 316), (315, 316, 304), (304, 316, 303), (317, 306, 318), (318, 306, 305), (319, 317, 320), (320, 317, 318), (321, 322, 323), (323, 322, 324), (323, 324, 325), (325, 324, 326), (325, 326, 327), (327, 326, 328), (327, 328, 329), (329, 328, 330), (329, 330, 331), (331, 330, 332), (331, 332, 320), (320, 332, 319), (335, 336, 337), (337, 336, 338), (337, 338, 339), (339, 338, 340), (339, 340, 341), (341, 340, 342), (341, 342, 343), (343, 342, 344), (343, 344, 345), (345, 344, 346), (345, 346, 334), (334, 346, 333), (347, 336, 348), (348, 336, 335), (349, 347, 350), (350, 347, 348), (351, 352, 353), (353, 352, 354), (353, 354, 355), (355, 354, 356), (355, 356, 357), (357, 356, 358), (357, 358, 359), (359, 358, 360), (359, 360, 361), (361, 360, 362), (361, 362, 350), (350, 362, 349), (365, 366, 367), (367, 366, 368), (367, 368, 369), (369, 368, 370), (369, 370, 371), (371, 370, 372), (371, 372, 373), (373, 372, 374), (373, 374, 375), (375, 374, 376), (375, 376, 364), (364, 376, 363), (377, 366, 378), (378, 366, 365), (379, 377, 380), (380, 377, 378), (381, 382, 383), (383, 382, 384), (383, 384, 385), (385, 384, 386), (385, 386, 387), (387, 386, 388), (387, 388, 389), (389, 388, 390), (389, 390, 391), (391, 390, 392), (391, 392, 380), (380, 392, 379), (225, 227, 380), (380, 227, 229), (380, 229, 198), (198, 229, 197), (197, 229, 231), (197, 231, 196), (196, 231, 233), (196, 233, 195), (195, 233, 235), (195, 235, 194), (194, 235, 237), (194, 237, 365), (365, 237, 239), (365, 239, 241), (241, 243, 365), (365, 243, 245), (365, 245, 247), (247, 249, 365), (365, 249, 378), (378, 249, 251), (378, 251, 253), (253, 255, 378), (378, 255, 257), (378, 257, 259), (259, 261, 378), (378, 261, 263), (378, 263, 265), (378, 265, 380), (380, 265, 267), (380, 267, 269), (269, 271, 380), (380, 271, 225), (146, 304, 145), (145, 304, 291), (145, 291, 144), (144, 291, 224), (224, 291, 293), (224, 293, 295), (146, 147, 304), (304, 147, 315), (315, 147, 313), (313, 147, 148), (313, 148, 311), (311, 148, 149), (311, 149, 309), (309, 149, 150), (309, 150, 307), (307, 150, 305), (305, 150, 151), (305, 151, 152), (152, 153, 305), (305, 153, 132), (305, 132, 134), (153, 154, 132), (132, 154, 130), (130, 154, 155), (130, 155, 128), (128, 155, 156), (128, 156, 126), (126, 156, 124), (124, 156, 157), (124, 157, 320), (320, 157, 158), (320, 158, 159), (159, 160, 320), (320, 160, 331), (331, 160, 161), (331, 161, 329), (329, 161, 327), (327, 161, 162), (327, 162, 325), (325, 162, 163), (325, 163, 323), (323, 163, 164), (323, 164, 321), (321, 164, 165), (321, 165, 334), (334, 165, 166), (334, 166, 167), (334, 167, 345), (345, 167, 168), (345, 168, 343), (343, 168, 341), (341, 168, 169), (341, 169, 339), (339, 169, 170), (339, 170, 337), (337, 170, 171), (337, 171, 335), (335, 171, 172), (335, 172, 173), (335, 173, 48), (48, 173, 174), (48, 174, 94), (94, 174, 175), (94, 175, 92), (92, 175, 176), (92, 176, 90), (90, 176, 177), (90, 177, 88), (88, 177, 350), (88, 350, 86), (86, 350, 84), (84, 350, 82), (82, 350, 80), (80, 350, 78), (78, 350, 76), (76, 350, 348), (76, 348, 74), (74, 348, 72), (72, 348, 70), (70, 348, 68), (68, 348, 66), (66, 348, 64), (64, 348, 62), (62, 348, 60), (60, 348, 335), (60, 335, 58), (58, 335, 56), (56, 335, 54), (54, 335, 52), (52, 335, 50), (50, 335, 48), (177, 178, 350), (350, 178, 179), (350, 179, 180), (350, 180, 361), (361, 180, 181), (361, 181, 359), (359, 181, 182), (359, 182, 357), (357, 182, 355), (355, 182, 183), (355, 183, 353), (353, 183, 184), (353, 184, 351), (351, 184, 185), (351, 185, 186), (351, 186, 364), (364, 186, 187), (364, 187, 375), (375, 187, 188), (375, 188, 373), (373, 188, 189), (373, 189, 371), (371, 189, 369), (369, 189, 190), (369, 190, 367), (367, 190, 191), (367, 191, 365), (365, 191, 192), (365, 192, 193), (193, 194, 365), (198, 199, 380), (380, 199, 200), (380, 200, 391), (391, 200, 201), (391, 201, 389), (389, 201, 202), (389, 202, 387), (387, 202, 203), (387, 203, 385), (385, 203, 383), (383, 203, 204), (383, 204, 381), (381, 204, 205), (381, 205, 206), (381, 206, 274), (274, 206, 207), (274, 207, 285), (285, 207, 208), (285, 208, 283), (283, 208, 209), (283, 209, 281), (281, 209, 210), (281, 210, 279), (279, 210, 277), (277, 210, 211), (277, 211, 275), (275, 211, 212), (275, 212, 213), (213, 214, 275), (275, 214, 24), (275, 24, 26), (214, 215, 24), (24, 215, 22), (22, 215, 20), (20, 215, 216), (20, 216, 18), (18, 216, 217), (18, 217, 16), (16, 217, 218), (16, 218, 290), (290, 218, 219), (290, 219, 220), (220, 221, 290), (290, 221, 301), (301, 221, 299), (299, 221, 222), (299, 222, 297), (297, 222, 223), (297, 223, 295), (295, 223, 224), (96, 98, 318), (318, 98, 100), (318, 100, 102), (102, 104, 318), (318, 104, 106), (318, 106, 108), (108, 110, 318), (318, 110, 112), (318, 112, 320), (320, 112, 114), (320, 114, 116), (116, 118, 320), (320, 118, 120), (320, 120, 122), (122, 124, 320), (134, 136, 305), (305, 136, 138), (305, 138, 140), (140, 142, 305), (305, 142, 96), (305, 96, 318), (0, 2, 288), (288, 2, 4), (288, 4, 290), (290, 4, 6), (290, 6, 8), (8, 10, 290), (290, 10, 12), (290, 12, 14), (14, 16, 290), (26, 28, 275), (275, 28, 30), (275, 30, 32), (32, 34, 275), (275, 34, 36), (275, 36, 288), (288, 36, 38), (288, 38, 40), (40, 42, 288), (288, 42, 44), (288, 44, 46), (46, 0, 288), (230, 228, 379), (379, 228, 226), (379, 226, 272), (272, 270, 379), (379, 270, 268), (379, 268, 266), (379, 266, 377), (377, 266, 264), (377, 264, 262), (262, 260, 377), (377, 260, 258), (377, 258, 256), (256, 254, 377), (377, 254, 252), (377, 252, 250), (377, 250, 366), (366, 250, 248), (366, 248, 246), (246, 244, 366), (366, 244, 242), (366, 242, 240), (240, 238, 366), (238, 236, 493), (194, 494, 195), (493, 236, 495), (195, 496, 196), (495, 234, 497), (196, 498, 197), (497, 232, 499), (197, 500, 198), (499, 230, 501), (198, 502, 199), (501, 379, 503), (199, 504, 200), (200, 506, 201), (505, 392, 507), (201, 508, 202), (507, 390, 509), (202, 510, 203), (509, 388, 511), (203, 512, 204), (511, 386, 384), (384, 513, 511), (145, 396, 146), (395, 303, 397), (146, 398, 147), (147, 400, 148), (399, 316, 314), (314, 401, 399), (394, 292, 395), (294, 553, 296), (296, 551, 298), (224, 554, 144), (298, 549, 300), (223, 552, 224), (300, 547, 302), (302, 547, 289), (222, 550, 223), (221, 548, 222), (220, 546, 221), (289, 541, 17), (219, 544, 220), (289, 17, 15), (17, 539, 19), (218, 542, 219), (19, 537, 21), (217, 540, 218), (21, 535, 23), (23, 535, 25), (216, 538, 217), (25, 533, 276), (215, 536, 216), (214, 534, 215), (213, 532, 214), (276, 527, 278), (212, 530, 213), (278, 525, 280), (280, 525, 282), (211, 528, 212), (282, 523, 284), (210, 526, 211), (284, 521, 286), (209, 524, 210), (286, 519, 273), (208, 522, 209), (273, 517, 382), (207, 520, 208), (206, 518, 207), (382, 513, 384), (205, 516, 206), (204, 514, 205), (193, 492, 194), (366, 487, 368), (192, 490, 193), (368, 485, 370), (191, 488, 192), (370, 483, 372), (372, 483, 374), (190, 486, 191), (374, 481, 376), (189, 484, 190), (376, 479, 363), (188, 482, 189), (363, 477, 352), (187, 480, 188), (186, 478, 187), (352, 473, 354), (185, 476, 186), (354, 471, 356), (184, 474, 185), (356, 469, 358), (358, 469, 360), (183, 472, 184), (360, 467, 362), (182, 470, 183), (362, 465, 349), (181, 468, 182), (180, 466, 181), (179, 464, 180), (349, 459, 89), (89, 459, 91), (349, 89, 87), (178, 462, 179), (91, 457, 93), (177, 460, 178), (93, 455, 95), (176, 458, 177), (95, 453, 49), (175, 456, 176), (49, 451, 336), (174, 454, 175), (173, 452, 174), (336, 447, 338), (172, 450, 173), (338, 445, 340), (171, 448, 172), (340, 443, 342), (170, 446, 171), (342, 441, 344), (344, 441, 346), (169, 444, 170), (346, 439, 333), (168, 442, 169), (167, 440, 168), (333, 435, 322), (166, 438, 167), (322, 433, 324), (165, 436, 166), (324, 431, 326), (164, 434, 165), (326, 429, 328), (163, 432, 164), (328, 427, 330), (330, 427, 332), (162, 430, 163), (332, 425, 319), (161, 428, 162), (160, 426, 161), (159, 424, 160), (319, 419, 125), (158, 422, 159), (319, 125, 123), (125, 417, 127), (127, 417, 129), (157, 420, 158), (129, 415, 131), (156, 418, 157), (131, 413, 133), (155, 416, 156), (133, 411, 306), (154, 414, 155), (153, 412, 154), (152, 410, 153), (306, 405, 308), (308, 405, 310), (151, 408, 152), (310, 403, 312), (150, 406, 151), (312, 401, 314), (149, 404, 150), (148, 402, 149), (101, 99, 317), (317, 99, 97), (317, 97, 306), (306, 97, 143), (306, 143, 141), (141, 139, 306), (306, 139, 137), (306, 137, 135), (135, 133, 306), (123, 121, 319), (319, 121, 119), (319, 119, 117), (117, 115, 319), (319, 115, 113), (319, 113, 317), (317, 113, 111), (317, 111, 109), (109, 107, 317), (317, 107, 105), (317, 105, 103), (103, 101, 317), (53, 51, 336), (336, 51, 49), (87, 85, 349), (349, 85, 83), (349, 83, 81), (81, 79, 349), (349, 79, 77), (349, 77, 347), (347, 77, 75), (347, 75, 73), (73, 71, 347), (347, 71, 69), (347, 69, 67), (67, 65, 347), (347, 65, 63), (347, 63, 61), (347, 61, 336), (336, 61, 59), (336, 59, 57), (57, 55, 336), (336, 55, 53), (5, 3, 287), (287, 3, 1), (287, 1, 47), (47, 45, 287), (287, 45, 43), (287, 43, 41), (41, 39, 287), (287, 39, 37), (287, 37, 276), (276, 37, 35), (276, 35, 33), (33, 31, 276), (276, 31, 29), (276, 29, 27), (27, 25, 276), (15, 13, 289), (289, 13, 11), (289, 11, 9), (9, 7, 289), (289, 7, 5), (289, 5, 287), (381, 273, 382), (274, 273, 381), (321, 334, 333), (321, 333, 322), (364, 363, 351), (351, 363, 352), (396, 393, 555, 558), (497, 499, 661, 659), (430, 428, 590, 592), (531, 533, 695, 693), (464, 462, 624, 626), (498, 496, 658, 660), (532, 530, 692, 694), (394, 395, 557, 556), (427, 429, 591, 589), (461, 463, 625, 623), (495, 497, 659, 657), (428, 426, 588, 590), (529, 531, 693, 691), (462, 460, 622, 624), (496, 494, 656, 658), (530, 528, 690, 692), (425, 427, 589, 587), (459, 461, 623, 621), (493, 495, 657, 655), (426, 424, 586, 588), (527, 529, 691, 689), (460, 458, 620, 622), (494, 492, 654, 656), (528, 526, 688, 690), (423, 425, 587, 585), (457, 459, 621, 619), (491, 493, 655, 653), (424, 422, 584, 586), (525, 527, 689, 687), (458, 456, 618, 620), (492, 490, 652, 654), (526, 524, 686, 688), (421, 423, 585, 583), (455, 457, 619, 617), (489, 491, 653, 651), (422, 420, 582, 584), (523, 525, 687, 685), (456, 454, 616, 618), (490, 488, 650, 652), (524, 522, 684, 686), (419, 421, 583, 581), (453, 455, 617, 615), (487, 489, 651, 649), (420, 418, 580, 582), (521, 523, 685, 683), (454, 452, 614, 616), (488, 486, 648, 650), (522, 520, 682, 684), (417, 419, 581, 579), (451, 453, 615, 613), (553, 394, 556, 715), (485, 487, 649, 647), (418, 416, 578, 580), (519, 521, 683, 681), (452, 450, 612, 614), (393, 554, 716, 555), (486, 484, 646, 648), (520, 518, 680, 682), (554, 552, 714, 716), (415, 417, 579, 577), (449, 451, 613, 611), (483, 485, 647, 645), (416, 414, 576, 578), (517, 519, 681, 679), (450, 448, 610, 612), (551, 553, 715, 713), (484, 482, 644, 646), (518, 516, 678, 680), (552, 550, 712, 714), (413, 415, 577, 575), (447, 449, 611, 609), (481, 483, 645, 643), (414, 412, 574, 576), (515, 517, 679, 677), (448, 446, 608, 610), (549, 551, 713, 711), (482, 480, 642, 644), (516, 514, 676, 678), (550, 548, 710, 712), (411, 413, 575, 573), (445, 447, 609, 607), (144, 554, 393), (556, 557, 558, 555), (557, 559, 560, 558), (559, 561, 562, 560), (561, 563, 564, 562), (563, 565, 566, 564), (565, 567, 568, 566), (567, 569, 570, 568), (569, 571, 572, 570), (571, 573, 574, 572), (573, 575, 576, 574), (575, 577, 578, 576), (577, 579, 580, 578), (579, 581, 582, 580), (581, 583, 584, 582), (583, 585, 586, 584), (585, 587, 588, 586), (587, 589, 590, 588), (589, 591, 592, 590), (591, 593, 594, 592), (593, 595, 596, 594), (595, 597, 598, 596), (597, 599, 600, 598), (599, 601, 602, 600), (601, 603, 604, 602), (603, 605, 606, 604), (605, 607, 608, 606), (607, 609, 610, 608), (609, 611, 612, 610), (611, 613, 614, 612), (613, 615, 616, 614), (615, 617, 618, 616), (617, 619, 620, 618), (619, 621, 622, 620), (621, 623, 624, 622), (623, 625, 626, 624), (625, 627, 628, 626), (627, 629, 630, 628), (629, 631, 632, 630), (631, 633, 634, 632), (633, 635, 636, 634), (635, 637, 638, 636), (637, 639, 640, 638), (639, 641, 642, 640), (641, 643, 644, 642), (643, 645, 646, 644), (645, 647, 648, 646), (647, 649, 650, 648), (649, 651, 652, 650), (651, 653, 654, 652), (653, 655, 656, 654), (655, 657, 658, 656), (657, 659, 660, 658), (659, 661, 662, 660), (661, 663, 664, 662), (663, 665, 666, 664), (665, 667, 668, 666), (667, 669, 670, 668), (669, 671, 672, 670), (671, 673, 674, 672), (673, 675, 676, 674), (675, 677, 678, 676), (677, 679, 680, 678), (679, 681, 682, 680), (681, 683, 684, 682), (683, 685, 686, 684), (685, 687, 688, 686), (687, 689, 690, 688), (689, 691, 692, 690), (691, 693, 694, 692), (693, 695, 696, 694), (695, 697, 698, 696), (697, 699, 700, 698), (699, 701, 702, 700), (701, 703, 704, 702), (703, 705, 706, 704), (705, 707, 708, 706), (707, 709, 710, 708), (709, 711, 712, 710), (711, 713, 714, 712), (713, 715, 716, 714), (555, 716, 715, 556), (463, 465, 627, 625), (429, 431, 593, 591), (395, 397, 559, 557), (534, 532, 694, 696), (500, 498, 660, 662), (466, 464, 626, 628), (533, 535, 697, 695), (432, 430, 592, 594), (499, 501, 663, 661), (398, 396, 558, 560), (465, 467, 629, 627), (431, 433, 595, 593), (397, 399, 561, 559), (536, 534, 696, 698), (502, 500, 662, 664), (468, 466, 628, 630), (535, 537, 699, 697), (434, 432, 594, 596), (501, 503, 665, 663), (400, 398, 560, 562), (467, 469, 631, 629), (433, 435, 597, 595), (399, 401, 563, 561), (538, 536, 698, 700), (504, 502, 664, 666), (470, 468, 630, 632), (537, 539, 701, 699), (436, 434, 596, 598), (503, 505, 667, 665), (402, 400, 562, 564), (469, 471, 633, 631), (435, 437, 599, 597), (401, 403, 565, 563), (540, 538, 700, 702), (506, 504, 666, 668), (472, 470, 632, 634), (539, 541, 703, 701), (438, 436, 598, 600), (505, 507, 669, 667), (404, 402, 564, 566), (471, 473, 635, 633), (437, 439, 601, 599), (403, 405, 567, 565), (542, 540, 702, 704), (508, 506, 668, 670), (474, 472, 634, 636), (541, 543, 705, 703), (440, 438, 600, 602), (507, 509, 671, 669), (406, 404, 566, 568), (473, 475, 637, 635), (439, 441, 603, 601), (405, 407, 569, 567), (544, 542, 704, 706), (510, 508, 670, 672), (476, 474, 636, 638), (543, 545, 707, 705), (442, 440, 602, 604), (509, 511, 673, 671), (408, 406, 568, 570), (475, 477, 639, 637), (441, 443, 605, 603), (407, 409, 571, 569), (546, 544, 706, 708), (512, 510, 672, 674), (478, 476, 638, 640), (545, 547, 709, 707), (444, 442, 604, 606), (511, 513, 675, 673), (410, 408, 570, 572), (477, 479, 641, 639), (443, 445, 607, 605), (409, 411, 573, 571), (548, 546, 708, 710), (514, 512, 674, 676), (480, 478, 640, 642), (547, 549, 711, 709), (446, 444, 606, 608), (513, 515, 677, 675), (412, 410, 572, 574), (479, 481, 643, 641)])
me_luefter_filter_klein.use_remesh_fix_poles = True
me_luefter_filter_klein.use_remesh_preserve_attributes = False
me_luefter_filter_klein.use_mirror_vertex_groups = False
me_luefter_filter_klein.update()

# ---- objects
ob_camera = bpy.data.objects.new('Camera', cam_camera)
ob_light = bpy.data.objects.new('Light', light_light)
ob_luefter_filter_klein = bpy.data.objects.new('Luefter-Filter Klein', me_luefter_filter_klein)

# ---- transforms, parenting, visibility, modifiers, constraints
ob_camera.location = (3.851, -2.028, 4.946)
ob_camera.rotation_euler = (1.109, 0.0, 0.8149)
ob_camera.scale = (0.01097, 0.806, 0.215)
ob_camera.lock_rotations_4d = False
ob_camera.empty_display_type = 'ARROWS'
ob_camera.color = (0.0, 0.0, 0.0, 0.0)
ob_camera.display_type = 'WIRE'
ob_camera.lineart.crease_threshold = 0.0
ob_light.location = (3.815, -1.941, 5.904)
ob_light.rotation_euler = (0.6503, 0.05522, 1.866)
ob_light.scale = (0.01611, 0.3789, 0.6394)
ob_light.lock_rotations_4d = False
ob_light.empty_display_type = 'ARROWS'
ob_light.color = (0.0, 0.0, 0.0, 0.0)
ob_light.lineart.crease_threshold = 0.0
ob_luefter_filter_klein.location = (0.0, 0.0, 0.0)
ob_luefter_filter_klein.scale = (1001.0, 1001.0, 1004.0)
ob_luefter_filter_klein.lineart.crease_threshold = 0.0

# ---- collection membership
col_collection.objects.link(ob_camera)
col_collection.objects.link(ob_light)
col_collection.objects.link(ob_luefter_filter_klein)

# ---- scene / render settings (as saved in the file)
scene.frame_start = 1; scene.frame_end = 250; scene.frame_set(1)
scene.render.engine = 'BLENDER_EEVEE_NEXT'
scene.cycles.use_denoising = False
scene.cycles.samples = 128
scene.cycles.sampling_pattern = 'TABULATED_SOBOL'
scene.cycles.use_adaptive_sampling = False
scene.cycles.use_light_tree = False
scene.view_settings.view_transform = 'Filmic'
bpy.context.view_layer.update()

# ---- added for rendering (the .blend has no active camera): camera
cam_auto = bpy.data.cameras.new('AutoCamera')
cam_auto.lens = 50.0
cam_auto.sensor_width = 36.0
cam_auto.clip_end = 3108.72
ob_auto_camera = bpy.data.objects.new('AutoCamera', cam_auto)
scene.collection.objects.link(ob_auto_camera)
ob_auto_camera.location = (177.136, -212.563, 105.22)
ob_auto_camera.rotation_euler = (1.09748, -7.21219e-08, 0.694738)
scene.camera = ob_auto_camera
bpy.context.view_layer.update()
